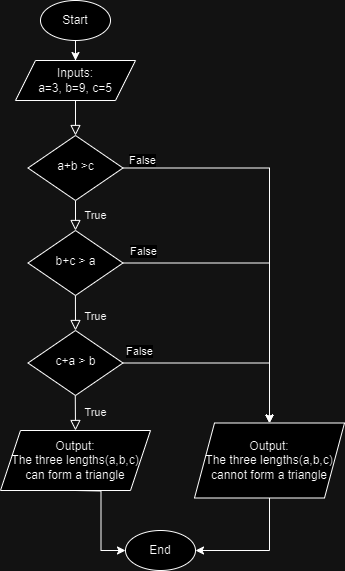

The diagram above was exported from draw.io. Its source (the exported page's mxGraphModel, read from the mxfile embedded in the PNG):
<mxGraphModel dx="1674" dy="678" grid="1" gridSize="10" guides="1" tooltips="1" connect="1" arrows="1" fold="1" page="1" pageScale="1" pageWidth="827" pageHeight="1169" math="0" shadow="0">
  <root>
    <mxCell id="WIyWlLk6GJQsqaUBKTNV-0" />
    <mxCell id="WIyWlLk6GJQsqaUBKTNV-1" parent="WIyWlLk6GJQsqaUBKTNV-0" />
    <mxCell id="WIyWlLk6GJQsqaUBKTNV-2" value="" style="rounded=0;html=1;jettySize=auto;orthogonalLoop=1;fontSize=11;endArrow=block;endFill=0;endSize=8;strokeWidth=1;shadow=0;labelBackgroundColor=none;edgeStyle=orthogonalEdgeStyle;" parent="WIyWlLk6GJQsqaUBKTNV-1" source="WIyWlLk6GJQsqaUBKTNV-3" target="WIyWlLk6GJQsqaUBKTNV-6" edge="1">
      <mxGeometry relative="1" as="geometry" />
    </mxCell>
    <mxCell id="WIyWlLk6GJQsqaUBKTNV-3" value="Inputs:&lt;div&gt;a=3, b=9, c=5&lt;/div&gt;" style="rounded=0;whiteSpace=wrap;html=1;fontSize=12;glass=0;strokeWidth=1;shadow=0;shape=parallelogram;perimeter=parallelogramPerimeter;fixedSize=1;" parent="WIyWlLk6GJQsqaUBKTNV-1" vertex="1">
      <mxGeometry x="160" y="80" width="120" height="40" as="geometry" />
    </mxCell>
    <mxCell id="WIyWlLk6GJQsqaUBKTNV-4" value="True" style="rounded=0;html=1;jettySize=auto;orthogonalLoop=1;fontSize=11;endArrow=block;endFill=0;endSize=8;strokeWidth=1;shadow=0;labelBackgroundColor=none;edgeStyle=orthogonalEdgeStyle;" parent="WIyWlLk6GJQsqaUBKTNV-1" source="WIyWlLk6GJQsqaUBKTNV-6" edge="1">
      <mxGeometry x="-0.014" y="20" relative="1" as="geometry">
        <mxPoint as="offset" />
        <mxPoint x="220" y="250" as="targetPoint" />
        <Array as="points">
          <mxPoint x="220" y="240" />
          <mxPoint x="220" y="240" />
        </Array>
      </mxGeometry>
    </mxCell>
    <mxCell id="1Dc4eWgkfj4Xu1ommSGR-9" style="edgeStyle=orthogonalEdgeStyle;rounded=0;orthogonalLoop=1;jettySize=auto;html=1;entryX=0.5;entryY=0;entryDx=0;entryDy=0;" edge="1" parent="WIyWlLk6GJQsqaUBKTNV-1" source="WIyWlLk6GJQsqaUBKTNV-6" target="1Dc4eWgkfj4Xu1ommSGR-1">
      <mxGeometry relative="1" as="geometry" />
    </mxCell>
    <mxCell id="1Dc4eWgkfj4Xu1ommSGR-12" value="False" style="edgeLabel;html=1;align=center;verticalAlign=middle;resizable=0;points=[];" vertex="1" connectable="0" parent="1Dc4eWgkfj4Xu1ommSGR-9">
      <mxGeometry x="-0.9056" y="1" relative="1" as="geometry">
        <mxPoint y="-7" as="offset" />
      </mxGeometry>
    </mxCell>
    <mxCell id="WIyWlLk6GJQsqaUBKTNV-6" value="&lt;div&gt;a+b &amp;gt;c&lt;/div&gt;" style="rhombus;whiteSpace=wrap;html=1;shadow=0;fontFamily=Helvetica;fontSize=12;align=center;strokeWidth=1;spacing=6;spacingTop=-4;" parent="WIyWlLk6GJQsqaUBKTNV-1" vertex="1">
      <mxGeometry x="172.5" y="155" width="95" height="65" as="geometry" />
    </mxCell>
    <mxCell id="4tOel9BVqwN9XNkpyP_Z-5" style="edgeStyle=orthogonalEdgeStyle;rounded=0;orthogonalLoop=1;jettySize=auto;html=1;entryX=0;entryY=0.5;entryDx=0;entryDy=0;" parent="WIyWlLk6GJQsqaUBKTNV-1" target="4tOel9BVqwN9XNkpyP_Z-1" edge="1">
      <mxGeometry relative="1" as="geometry">
        <mxPoint x="220" y="510" as="sourcePoint" />
      </mxGeometry>
    </mxCell>
    <mxCell id="1Dc4eWgkfj4Xu1ommSGR-10" style="edgeStyle=orthogonalEdgeStyle;rounded=0;orthogonalLoop=1;jettySize=auto;html=1;entryX=0.5;entryY=0;entryDx=0;entryDy=0;" edge="1" parent="WIyWlLk6GJQsqaUBKTNV-1" source="fjjj0kdrruDZisJmJjJt-0" target="1Dc4eWgkfj4Xu1ommSGR-1">
      <mxGeometry relative="1" as="geometry" />
    </mxCell>
    <mxCell id="1Dc4eWgkfj4Xu1ommSGR-13" value="False" style="edgeLabel;html=1;align=center;verticalAlign=middle;resizable=0;points=[];" vertex="1" connectable="0" parent="1Dc4eWgkfj4Xu1ommSGR-10">
      <mxGeometry x="-0.8689" y="-3" relative="1" as="geometry">
        <mxPoint y="-15" as="offset" />
      </mxGeometry>
    </mxCell>
    <mxCell id="fjjj0kdrruDZisJmJjJt-0" value="&lt;div&gt;b+c &amp;gt; a&lt;/div&gt;" style="rhombus;whiteSpace=wrap;html=1;shadow=0;fontFamily=Helvetica;fontSize=12;align=center;strokeWidth=1;spacing=6;spacingTop=-4;" parent="WIyWlLk6GJQsqaUBKTNV-1" vertex="1">
      <mxGeometry x="172.5" y="250" width="95" height="65" as="geometry" />
    </mxCell>
    <mxCell id="fjjj0kdrruDZisJmJjJt-1" value="True" style="rounded=0;html=1;jettySize=auto;orthogonalLoop=1;fontSize=11;endArrow=block;endFill=0;endSize=8;strokeWidth=1;shadow=0;labelBackgroundColor=none;edgeStyle=orthogonalEdgeStyle;entryX=0.5;entryY=0;entryDx=0;entryDy=0;" parent="WIyWlLk6GJQsqaUBKTNV-1" target="fjjj0kdrruDZisJmJjJt-2" edge="1">
      <mxGeometry x="0.2051" y="20" relative="1" as="geometry">
        <mxPoint as="offset" />
        <mxPoint x="219.92" y="315" as="sourcePoint" />
        <mxPoint x="219.92" y="345" as="targetPoint" />
        <Array as="points" />
      </mxGeometry>
    </mxCell>
    <mxCell id="fjjj0kdrruDZisJmJjJt-12" style="edgeStyle=orthogonalEdgeStyle;rounded=0;orthogonalLoop=1;jettySize=auto;html=1;exitX=1;exitY=0.5;exitDx=0;exitDy=0;" parent="WIyWlLk6GJQsqaUBKTNV-1" source="fjjj0kdrruDZisJmJjJt-2" edge="1">
      <mxGeometry relative="1" as="geometry">
        <mxPoint x="267.55555555555554" y="382.55555555555554" as="targetPoint" />
      </mxGeometry>
    </mxCell>
    <mxCell id="1Dc4eWgkfj4Xu1ommSGR-11" style="edgeStyle=orthogonalEdgeStyle;rounded=0;orthogonalLoop=1;jettySize=auto;html=1;entryX=0.5;entryY=0;entryDx=0;entryDy=0;" edge="1" parent="WIyWlLk6GJQsqaUBKTNV-1" source="fjjj0kdrruDZisJmJjJt-2" target="1Dc4eWgkfj4Xu1ommSGR-1">
      <mxGeometry relative="1" as="geometry" />
    </mxCell>
    <mxCell id="1Dc4eWgkfj4Xu1ommSGR-14" value="False" style="edgeLabel;html=1;align=center;verticalAlign=middle;resizable=0;points=[];" vertex="1" connectable="0" parent="1Dc4eWgkfj4Xu1ommSGR-11">
      <mxGeometry x="-0.8497" relative="1" as="geometry">
        <mxPoint y="-12" as="offset" />
      </mxGeometry>
    </mxCell>
    <mxCell id="fjjj0kdrruDZisJmJjJt-2" value="&lt;div&gt;c+a &amp;gt; b&lt;/div&gt;" style="rhombus;whiteSpace=wrap;html=1;shadow=0;fontFamily=Helvetica;fontSize=12;align=center;strokeWidth=1;spacing=6;spacingTop=-4;" parent="WIyWlLk6GJQsqaUBKTNV-1" vertex="1">
      <mxGeometry x="172.5" y="350" width="95" height="65" as="geometry" />
    </mxCell>
    <mxCell id="fjjj0kdrruDZisJmJjJt-3" value="True" style="rounded=0;html=1;jettySize=auto;orthogonalLoop=1;fontSize=11;endArrow=block;endFill=0;endSize=8;strokeWidth=1;shadow=0;labelBackgroundColor=none;edgeStyle=orthogonalEdgeStyle;entryX=0.5;entryY=0;entryDx=0;entryDy=0;" parent="WIyWlLk6GJQsqaUBKTNV-1" edge="1">
      <mxGeometry x="-0.014" y="20" relative="1" as="geometry">
        <mxPoint as="offset" />
        <mxPoint x="219.77999999999997" y="415" as="sourcePoint" />
        <mxPoint x="220" y="450" as="targetPoint" />
        <Array as="points" />
      </mxGeometry>
    </mxCell>
    <mxCell id="4tOel9BVqwN9XNkpyP_Z-0" style="edgeStyle=orthogonalEdgeStyle;rounded=0;orthogonalLoop=1;jettySize=auto;html=1;entryX=0.5;entryY=0;entryDx=0;entryDy=0;" parent="WIyWlLk6GJQsqaUBKTNV-1" source="oPGJIGH2SzvC9Qpt8txq-0" target="WIyWlLk6GJQsqaUBKTNV-3" edge="1">
      <mxGeometry relative="1" as="geometry" />
    </mxCell>
    <mxCell id="oPGJIGH2SzvC9Qpt8txq-0" value="Start" style="ellipse;whiteSpace=wrap;html=1;" parent="WIyWlLk6GJQsqaUBKTNV-1" vertex="1">
      <mxGeometry x="185" y="20" width="70" height="40" as="geometry" />
    </mxCell>
    <mxCell id="4tOel9BVqwN9XNkpyP_Z-1" value="End" style="ellipse;whiteSpace=wrap;html=1;" parent="WIyWlLk6GJQsqaUBKTNV-1" vertex="1">
      <mxGeometry x="270" y="550" width="70" height="40" as="geometry" />
    </mxCell>
    <mxCell id="1Dc4eWgkfj4Xu1ommSGR-6" style="edgeStyle=orthogonalEdgeStyle;rounded=0;orthogonalLoop=1;jettySize=auto;html=1;entryX=1;entryY=0.5;entryDx=0;entryDy=0;" edge="1" parent="WIyWlLk6GJQsqaUBKTNV-1" source="1Dc4eWgkfj4Xu1ommSGR-1" target="4tOel9BVqwN9XNkpyP_Z-1">
      <mxGeometry relative="1" as="geometry" />
    </mxCell>
    <mxCell id="1Dc4eWgkfj4Xu1ommSGR-1" value="Output:&lt;div&gt;The three lengths(a,b,c) cannot form a triangle&lt;/div&gt;" style="shape=parallelogram;perimeter=parallelogramPerimeter;whiteSpace=wrap;html=1;fixedSize=1;" vertex="1" parent="WIyWlLk6GJQsqaUBKTNV-1">
      <mxGeometry x="339" y="442.5" width="150" height="75" as="geometry" />
    </mxCell>
    <mxCell id="1Dc4eWgkfj4Xu1ommSGR-5" value="Output:&lt;div&gt;The three lengths(a,b,c) can form a triangle&lt;/div&gt;" style="shape=parallelogram;perimeter=parallelogramPerimeter;whiteSpace=wrap;html=1;fixedSize=1;" vertex="1" parent="WIyWlLk6GJQsqaUBKTNV-1">
      <mxGeometry x="145" y="450" width="150" height="60" as="geometry" />
    </mxCell>
  </root>
</mxGraphModel>